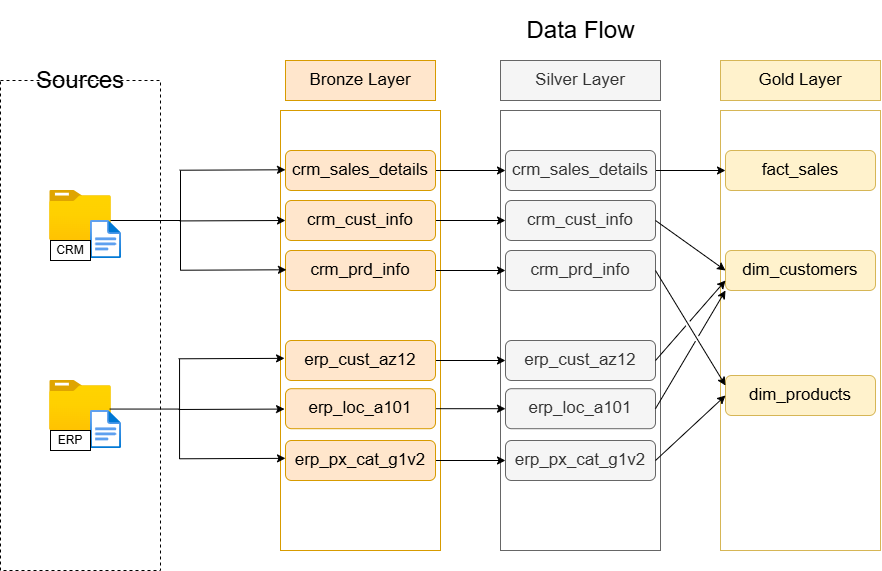

The diagram above was exported from draw.io. Its source (the exported page's mxGraphModel, read from the mxfile embedded in the PNG):
<mxGraphModel dx="3350" dy="1078" grid="1" gridSize="10" guides="1" tooltips="1" connect="1" arrows="1" fold="1" page="1" pageScale="1" pageWidth="1200" pageHeight="1920" math="0" shadow="0">
  <root>
    <mxCell id="0" />
    <mxCell id="1" parent="0" />
    <mxCell id="cycKuQZ3hPYTsSFiyw9J-1" parent="1" style="rounded=0;whiteSpace=wrap;html=1;fillColor=none;dashed=1;align=left;verticalAlign=top;movable=1;resizable=1;rotatable=1;deletable=1;editable=1;locked=0;connectable=1;" value="&lt;div&gt;&lt;br&gt;&lt;/div&gt;&lt;div&gt;&lt;br&gt;&lt;/div&gt;&lt;div&gt;&lt;br&gt;&lt;/div&gt;&lt;div&gt;&lt;br&gt;&lt;/div&gt;&lt;div&gt;&lt;br&gt;&lt;/div&gt;&lt;div&gt;&lt;br&gt;&lt;/div&gt;&lt;div&gt;&lt;br&gt;&lt;/div&gt;&lt;div&gt;&lt;br&gt;&lt;/div&gt;&lt;div&gt;&lt;br&gt;&lt;/div&gt;&lt;div&gt;&lt;br&gt;&lt;/div&gt;&lt;div&gt;&lt;br&gt;&lt;/div&gt;&lt;div&gt;&lt;br&gt;&lt;/div&gt;&lt;div&gt;&lt;br&gt;&lt;/div&gt;&lt;div&gt;&lt;br&gt;&lt;/div&gt;&lt;div&gt;&lt;br&gt;&lt;/div&gt;&lt;div&gt;&lt;br&gt;&lt;/div&gt;&lt;div&gt;&lt;br&gt;&lt;/div&gt;&lt;div&gt;&lt;br&gt;&lt;/div&gt;&lt;div&gt;&lt;br&gt;&lt;/div&gt;&lt;div&gt;&lt;br&gt;&lt;/div&gt;&lt;div&gt;&lt;br&gt;&lt;/div&gt;&lt;div&gt;&lt;br&gt;&lt;/div&gt;&lt;div&gt;&lt;br&gt;&lt;/div&gt;&lt;div&gt;&lt;br&gt;&lt;/div&gt;&lt;div&gt;&lt;br&gt;&lt;/div&gt;" vertex="1">
      <mxGeometry height="490" width="160" x="-1030" y="220" as="geometry" />
    </mxCell>
    <mxCell id="cycKuQZ3hPYTsSFiyw9J-2" parent="1" style="rounded=0;whiteSpace=wrap;html=1;fillColor=none;strokeColor=none;" value="&lt;font style=&quot;font-size: 24px;&quot;&gt;Sources&lt;/font&gt;" vertex="1">
      <mxGeometry height="60" width="120" x="-1010" y="190" as="geometry" />
    </mxCell>
    <mxCell id="cycKuQZ3hPYTsSFiyw9J-4" parent="1" style="rounded=0;whiteSpace=wrap;html=1;fillColor=none;strokeColor=none;" value="&lt;font style=&quot;font-size: 24px;&quot;&gt;Data Flow&lt;/font&gt;" vertex="1">
      <mxGeometry height="60" width="195" x="-547.5" y="140" as="geometry" />
    </mxCell>
    <mxCell id="cycKuQZ3hPYTsSFiyw9J-7" parent="1" style="rounded=0;whiteSpace=wrap;html=1;fillColor=#ffe6cc;strokeColor=#d79b00;fontSize=17;" value="Bronze Layer" vertex="1">
      <mxGeometry height="40" width="150" x="-745" y="200" as="geometry" />
    </mxCell>
    <mxCell id="cycKuQZ3hPYTsSFiyw9J-8" parent="1" style="rounded=0;whiteSpace=wrap;html=1;fillColor=none;strokeColor=#d79b00;fontSize=17;movable=1;resizable=1;rotatable=1;deletable=1;editable=1;locked=0;connectable=1;" value="" vertex="1">
      <mxGeometry height="440" width="160" x="-750" y="250" as="geometry" />
    </mxCell>
    <mxCell id="cycKuQZ3hPYTsSFiyw9J-9" parent="1" style="rounded=0;whiteSpace=wrap;html=1;fillColor=#f5f5f5;strokeColor=#666666;fontSize=17;fontColor=#333333;" value="Silver Layer" vertex="1">
      <mxGeometry height="40" width="160" x="-530" y="200" as="geometry" />
    </mxCell>
    <mxCell id="cycKuQZ3hPYTsSFiyw9J-10" parent="1" style="rounded=0;whiteSpace=wrap;html=1;fillColor=none;strokeColor=#666666;fontSize=17;fontColor=#333333;movable=0;resizable=0;rotatable=0;deletable=0;editable=0;locked=1;connectable=0;" value="" vertex="1">
      <mxGeometry height="440" width="160" x="-530" y="250" as="geometry" />
    </mxCell>
    <mxCell id="cycKuQZ3hPYTsSFiyw9J-11" parent="1" style="rounded=0;whiteSpace=wrap;html=1;fillColor=#fff2cc;strokeColor=#d6b656;fontSize=17;" value="Gold Layer" vertex="1">
      <mxGeometry height="40" width="160" x="-310" y="200" as="geometry" />
    </mxCell>
    <mxCell id="cycKuQZ3hPYTsSFiyw9J-12" parent="1" style="rounded=0;whiteSpace=wrap;html=1;fillColor=none;strokeColor=#d6b656;fontSize=17;movable=1;resizable=1;rotatable=1;deletable=1;editable=1;locked=0;connectable=1;" value="" vertex="1">
      <mxGeometry height="440" width="160" x="-310" y="250" as="geometry" />
    </mxCell>
    <mxCell id="cycKuQZ3hPYTsSFiyw9J-13" parent="1" style="image;aspect=fixed;html=1;points=[];align=center;fontSize=12;image=img/lib/azure2/general/Folder_Blank.svg;" value="" vertex="1">
      <mxGeometry height="50" width="61.61" x="-980.81" y="330" as="geometry" />
    </mxCell>
    <mxCell id="cycKuQZ3hPYTsSFiyw9J-14" parent="1" style="image;aspect=fixed;html=1;points=[];align=center;fontSize=12;image=img/lib/azure2/general/File.svg;" value="" vertex="1">
      <mxGeometry height="38.2" width="31" x="-940" y="360" as="geometry" />
    </mxCell>
    <mxCell id="cycKuQZ3hPYTsSFiyw9J-15" parent="1" style="rounded=0;whiteSpace=wrap;html=1;" value="CRM" vertex="1">
      <mxGeometry height="20" width="40" x="-980" y="380" as="geometry" />
    </mxCell>
    <mxCell id="cycKuQZ3hPYTsSFiyw9J-16" parent="1" style="image;aspect=fixed;html=1;points=[];align=center;fontSize=12;image=img/lib/azure2/general/Folder_Blank.svg;" value="" vertex="1">
      <mxGeometry height="50" width="61.61" x="-980.81" y="520" as="geometry" />
    </mxCell>
    <mxCell id="cycKuQZ3hPYTsSFiyw9J-17" parent="1" style="image;aspect=fixed;html=1;points=[];align=center;fontSize=12;image=img/lib/azure2/general/File.svg;" value="" vertex="1">
      <mxGeometry height="38.2" width="31" x="-940" y="550" as="geometry" />
    </mxCell>
    <mxCell id="cycKuQZ3hPYTsSFiyw9J-18" parent="1" style="rounded=0;whiteSpace=wrap;html=1;" value="ERP" vertex="1">
      <mxGeometry height="20" width="40" x="-980" y="570" as="geometry" />
    </mxCell>
    <mxCell id="Q_DMG03lu-pxHNb_RVhZ-9" edge="1" parent="1" source="cycKuQZ3hPYTsSFiyw9J-42" style="edgeStyle=orthogonalEdgeStyle;rounded=0;orthogonalLoop=1;jettySize=auto;html=1;entryX=0;entryY=0.5;entryDx=0;entryDy=0;" target="Q_DMG03lu-pxHNb_RVhZ-1">
      <mxGeometry relative="1" as="geometry" />
    </mxCell>
    <mxCell id="cycKuQZ3hPYTsSFiyw9J-42" parent="1" style="rounded=1;whiteSpace=wrap;html=1;fillColor=#ffe6cc;strokeColor=#d79b00;fontSize=17;" value="crm_cust_info" vertex="1">
      <mxGeometry height="40" width="150" x="-745" y="340" as="geometry" />
    </mxCell>
    <mxCell id="Q_DMG03lu-pxHNb_RVhZ-10" edge="1" parent="1" source="cycKuQZ3hPYTsSFiyw9J-43" style="edgeStyle=orthogonalEdgeStyle;rounded=0;orthogonalLoop=1;jettySize=auto;html=1;entryX=0;entryY=0.5;entryDx=0;entryDy=0;" target="Q_DMG03lu-pxHNb_RVhZ-2">
      <mxGeometry relative="1" as="geometry" />
    </mxCell>
    <mxCell id="cycKuQZ3hPYTsSFiyw9J-43" parent="1" style="rounded=1;whiteSpace=wrap;html=1;fillColor=#ffe6cc;strokeColor=#d79b00;fontSize=17;" value="crm_prd_info" vertex="1">
      <mxGeometry height="40" width="150" x="-745" y="390" as="geometry" />
    </mxCell>
    <mxCell id="Q_DMG03lu-pxHNb_RVhZ-8" edge="1" parent="1" source="cycKuQZ3hPYTsSFiyw9J-44" style="edgeStyle=orthogonalEdgeStyle;rounded=0;orthogonalLoop=1;jettySize=auto;html=1;entryX=0;entryY=0.5;entryDx=0;entryDy=0;" target="Q_DMG03lu-pxHNb_RVhZ-3">
      <mxGeometry relative="1" as="geometry" />
    </mxCell>
    <mxCell id="cycKuQZ3hPYTsSFiyw9J-44" parent="1" style="rounded=1;whiteSpace=wrap;html=1;fillColor=#ffe6cc;strokeColor=#d79b00;fontSize=17;" value="crm_sales_details" vertex="1">
      <mxGeometry height="40" width="150" x="-745" y="290" as="geometry" />
    </mxCell>
    <mxCell id="Q_DMG03lu-pxHNb_RVhZ-11" edge="1" parent="1" source="cycKuQZ3hPYTsSFiyw9J-45" style="edgeStyle=orthogonalEdgeStyle;rounded=0;orthogonalLoop=1;jettySize=auto;html=1;entryX=0;entryY=0.5;entryDx=0;entryDy=0;" target="Q_DMG03lu-pxHNb_RVhZ-4">
      <mxGeometry relative="1" as="geometry" />
    </mxCell>
    <mxCell id="cycKuQZ3hPYTsSFiyw9J-45" parent="1" style="rounded=1;whiteSpace=wrap;html=1;fillColor=#ffe6cc;strokeColor=#d79b00;fontSize=17;" value="erp_cust_az12" vertex="1">
      <mxGeometry height="40" width="150" x="-745" y="480" as="geometry" />
    </mxCell>
    <mxCell id="Q_DMG03lu-pxHNb_RVhZ-12" edge="1" parent="1" source="cycKuQZ3hPYTsSFiyw9J-46" style="edgeStyle=orthogonalEdgeStyle;rounded=0;orthogonalLoop=1;jettySize=auto;html=1;entryX=0;entryY=0.5;entryDx=0;entryDy=0;" target="Q_DMG03lu-pxHNb_RVhZ-5">
      <mxGeometry relative="1" as="geometry" />
    </mxCell>
    <mxCell id="cycKuQZ3hPYTsSFiyw9J-46" parent="1" style="rounded=1;whiteSpace=wrap;html=1;fillColor=#ffe6cc;strokeColor=#d79b00;fontSize=17;" value="erp_loc_a101" vertex="1">
      <mxGeometry height="40" width="150" x="-745" y="528.2" as="geometry" />
    </mxCell>
    <mxCell id="Q_DMG03lu-pxHNb_RVhZ-13" edge="1" parent="1" source="cycKuQZ3hPYTsSFiyw9J-47" style="edgeStyle=orthogonalEdgeStyle;rounded=0;orthogonalLoop=1;jettySize=auto;html=1;entryX=0;entryY=0.5;entryDx=0;entryDy=0;" target="Q_DMG03lu-pxHNb_RVhZ-6">
      <mxGeometry relative="1" as="geometry" />
    </mxCell>
    <mxCell id="cycKuQZ3hPYTsSFiyw9J-47" parent="1" style="rounded=1;whiteSpace=wrap;html=1;fillColor=#ffe6cc;strokeColor=#d79b00;fontSize=17;" value="erp_px_cat_g1v2" vertex="1">
      <mxGeometry height="40" width="150" x="-745" y="580" as="geometry" />
    </mxCell>
    <mxCell id="cycKuQZ3hPYTsSFiyw9J-51" edge="1" parent="1" style="endArrow=classic;html=1;rounded=0;" value="">
      <mxGeometry height="50" relative="1" width="50" as="geometry">
        <mxPoint x="-850.95" y="309.72" as="sourcePoint" />
        <mxPoint x="-745" y="309.2900000000001" as="targetPoint" />
      </mxGeometry>
    </mxCell>
    <mxCell id="cycKuQZ3hPYTsSFiyw9J-52" edge="1" parent="1" style="endArrow=classic;html=1;rounded=0;" value="">
      <mxGeometry height="50" relative="1" width="50" as="geometry">
        <mxPoint x="-850.95" y="360.42999999999995" as="sourcePoint" />
        <mxPoint x="-745" y="360" as="targetPoint" />
      </mxGeometry>
    </mxCell>
    <mxCell id="cycKuQZ3hPYTsSFiyw9J-53" edge="1" parent="1" style="endArrow=classic;html=1;rounded=0;" value="">
      <mxGeometry height="50" relative="1" width="50" as="geometry">
        <mxPoint x="-850" y="409.71999999999997" as="sourcePoint" />
        <mxPoint x="-744.05" y="409.29" as="targetPoint" />
      </mxGeometry>
    </mxCell>
    <mxCell id="cycKuQZ3hPYTsSFiyw9J-55" edge="1" parent="1" style="endArrow=none;html=1;rounded=0;" value="">
      <mxGeometry height="50" relative="1" width="50" as="geometry">
        <mxPoint x="-850" y="410" as="sourcePoint" />
        <mxPoint x="-850" y="310" as="targetPoint" />
      </mxGeometry>
    </mxCell>
    <mxCell id="cycKuQZ3hPYTsSFiyw9J-57" edge="1" parent="1" style="endArrow=none;html=1;rounded=0;" value="">
      <mxGeometry height="50" relative="1" width="50" as="geometry">
        <mxPoint x="-920" y="360" as="sourcePoint" />
        <mxPoint x="-850" y="360" as="targetPoint" />
      </mxGeometry>
    </mxCell>
    <mxCell id="cycKuQZ3hPYTsSFiyw9J-58" edge="1" parent="1" style="endArrow=classic;html=1;rounded=0;" value="">
      <mxGeometry height="50" relative="1" width="50" as="geometry">
        <mxPoint x="-851.9" y="498.28" as="sourcePoint" />
        <mxPoint x="-745.95" y="497.85" as="targetPoint" />
      </mxGeometry>
    </mxCell>
    <mxCell id="cycKuQZ3hPYTsSFiyw9J-59" edge="1" parent="1" style="endArrow=classic;html=1;rounded=0;" value="">
      <mxGeometry height="50" relative="1" width="50" as="geometry">
        <mxPoint x="-851.9" y="548.9899999999999" as="sourcePoint" />
        <mxPoint x="-745.95" y="548.56" as="targetPoint" />
      </mxGeometry>
    </mxCell>
    <mxCell id="cycKuQZ3hPYTsSFiyw9J-60" edge="1" parent="1" style="endArrow=classic;html=1;rounded=0;" value="">
      <mxGeometry height="50" relative="1" width="50" as="geometry">
        <mxPoint x="-850.95" y="598.2799999999999" as="sourcePoint" />
        <mxPoint x="-745" y="597.85" as="targetPoint" />
      </mxGeometry>
    </mxCell>
    <mxCell id="cycKuQZ3hPYTsSFiyw9J-61" edge="1" parent="1" style="endArrow=none;html=1;rounded=0;" value="">
      <mxGeometry height="50" relative="1" width="50" as="geometry">
        <mxPoint x="-850.95" y="598.56" as="sourcePoint" />
        <mxPoint x="-850.95" y="498.55999999999995" as="targetPoint" />
      </mxGeometry>
    </mxCell>
    <mxCell id="cycKuQZ3hPYTsSFiyw9J-62" edge="1" parent="1" style="endArrow=none;html=1;rounded=0;" value="">
      <mxGeometry height="50" relative="1" width="50" as="geometry">
        <mxPoint x="-920.95" y="548.56" as="sourcePoint" />
        <mxPoint x="-850.95" y="548.56" as="targetPoint" />
      </mxGeometry>
    </mxCell>
    <mxCell id="Q_DMG03lu-pxHNb_RVhZ-1" parent="1" style="rounded=1;whiteSpace=wrap;html=1;fillColor=#f5f5f5;strokeColor=#666666;fontSize=17;fontColor=#333333;" value="crm_cust_info" vertex="1">
      <mxGeometry height="40" width="150" x="-525" y="340" as="geometry" />
    </mxCell>
    <mxCell id="Q_DMG03lu-pxHNb_RVhZ-2" parent="1" style="rounded=1;whiteSpace=wrap;html=1;fillColor=#f5f5f5;strokeColor=#666666;fontSize=17;fontColor=#333333;" value="crm_prd_info" vertex="1">
      <mxGeometry height="40" width="150" x="-525" y="390" as="geometry" />
    </mxCell>
    <mxCell id="XFTrGRd5yUNNK4woUgvH-113" edge="1" parent="1" source="Q_DMG03lu-pxHNb_RVhZ-3" style="edgeStyle=orthogonalEdgeStyle;rounded=0;orthogonalLoop=1;jettySize=auto;html=1;exitX=1;exitY=0.5;exitDx=0;exitDy=0;entryX=0;entryY=0.5;entryDx=0;entryDy=0;" target="XFTrGRd5yUNNK4woUgvH-112">
      <mxGeometry relative="1" as="geometry" />
    </mxCell>
    <mxCell id="Q_DMG03lu-pxHNb_RVhZ-3" parent="1" style="rounded=1;whiteSpace=wrap;html=1;fillColor=#f5f5f5;strokeColor=#666666;fontSize=17;fontColor=#333333;" value="crm_sales_details" vertex="1">
      <mxGeometry height="40" width="150" x="-525" y="290" as="geometry" />
    </mxCell>
    <mxCell id="Q_DMG03lu-pxHNb_RVhZ-4" parent="1" style="rounded=1;whiteSpace=wrap;html=1;fillColor=#f5f5f5;strokeColor=#666666;fontSize=17;fontColor=#333333;" value="erp_cust_az12" vertex="1">
      <mxGeometry height="40" width="150" x="-525" y="480" as="geometry" />
    </mxCell>
    <mxCell id="Q_DMG03lu-pxHNb_RVhZ-5" parent="1" style="rounded=1;whiteSpace=wrap;html=1;fillColor=#f5f5f5;strokeColor=#666666;fontSize=17;fontColor=#333333;" value="erp_loc_a101" vertex="1">
      <mxGeometry height="40" width="150" x="-525" y="528.2" as="geometry" />
    </mxCell>
    <mxCell id="Q_DMG03lu-pxHNb_RVhZ-6" parent="1" style="rounded=1;whiteSpace=wrap;html=1;fillColor=#f5f5f5;strokeColor=#666666;fontSize=17;fontColor=#333333;" value="erp_px_cat_g1v2" vertex="1">
      <mxGeometry height="40" width="150" x="-525" y="580" as="geometry" />
    </mxCell>
    <mxCell id="XFTrGRd5yUNNK4woUgvH-110" parent="1" style="rounded=1;whiteSpace=wrap;html=1;fillColor=#fff2cc;strokeColor=#d6b656;fontSize=17;" value="dim_customers" vertex="1">
      <mxGeometry height="40" width="150" x="-305" y="390" as="geometry" />
    </mxCell>
    <mxCell id="XFTrGRd5yUNNK4woUgvH-111" parent="1" style="rounded=1;whiteSpace=wrap;html=1;fillColor=#fff2cc;strokeColor=#d6b656;fontSize=17;" value="dim_products" vertex="1">
      <mxGeometry height="40" width="150" x="-305" y="515" as="geometry" />
    </mxCell>
    <mxCell id="XFTrGRd5yUNNK4woUgvH-112" parent="1" style="rounded=1;whiteSpace=wrap;html=1;fillColor=#fff2cc;strokeColor=#d6b656;fontSize=17;" value="fact_sales" vertex="1">
      <mxGeometry height="40" width="150" x="-305" y="290" as="geometry" />
    </mxCell>
    <mxCell id="XFTrGRd5yUNNK4woUgvH-115" edge="1" parent="1" source="Q_DMG03lu-pxHNb_RVhZ-1" style="endArrow=classic;html=1;rounded=0;entryX=0;entryY=0.5;entryDx=0;entryDy=0;exitX=1;exitY=0.5;exitDx=0;exitDy=0;" target="XFTrGRd5yUNNK4woUgvH-110" value="">
      <mxGeometry height="50" relative="1" width="50" as="geometry">
        <mxPoint x="-340" y="360" as="sourcePoint" />
        <mxPoint x="-325" y="310" as="targetPoint" />
      </mxGeometry>
    </mxCell>
    <mxCell id="XFTrGRd5yUNNK4woUgvH-116" edge="1" parent="1" source="Q_DMG03lu-pxHNb_RVhZ-2" style="endArrow=classic;html=1;rounded=0;exitX=1;exitY=0.5;exitDx=0;exitDy=0;entryX=0;entryY=0.25;entryDx=0;entryDy=0;jumpStyle=gap;" target="XFTrGRd5yUNNK4woUgvH-111" value="">
      <mxGeometry height="50" relative="1" width="50" as="geometry">
        <mxPoint x="-340" y="420" as="sourcePoint" />
        <mxPoint x="-350" y="500" as="targetPoint" />
      </mxGeometry>
    </mxCell>
    <mxCell id="XFTrGRd5yUNNK4woUgvH-117" edge="1" parent="1" source="Q_DMG03lu-pxHNb_RVhZ-4" style="endArrow=classic;html=1;rounded=0;entryX=0;entryY=0.75;entryDx=0;entryDy=0;exitX=1;exitY=0.5;exitDx=0;exitDy=0;jumpStyle=gap;" target="XFTrGRd5yUNNK4woUgvH-110" value="">
      <mxGeometry height="50" relative="1" width="50" as="geometry">
        <mxPoint x="-340" y="390" as="sourcePoint" />
        <mxPoint x="-270" y="440" as="targetPoint" />
      </mxGeometry>
    </mxCell>
    <mxCell id="XFTrGRd5yUNNK4woUgvH-118" edge="1" parent="1" source="Q_DMG03lu-pxHNb_RVhZ-5" style="endArrow=classic;html=1;rounded=0;entryX=0;entryY=1;entryDx=0;entryDy=0;exitX=1;exitY=0.5;exitDx=0;exitDy=0;jumpStyle=gap;" target="XFTrGRd5yUNNK4woUgvH-110" value="">
      <mxGeometry height="50" relative="1" width="50" as="geometry">
        <mxPoint x="-340" y="570" as="sourcePoint" />
        <mxPoint x="-270" y="620" as="targetPoint" />
      </mxGeometry>
    </mxCell>
    <mxCell id="XFTrGRd5yUNNK4woUgvH-119" edge="1" parent="1" source="Q_DMG03lu-pxHNb_RVhZ-6" style="endArrow=classic;html=1;rounded=0;entryX=0;entryY=0.5;entryDx=0;entryDy=0;exitX=1;exitY=0.5;exitDx=0;exitDy=0;jumpStyle=gap;" target="XFTrGRd5yUNNK4woUgvH-111" value="">
      <mxGeometry height="50" relative="1" width="50" as="geometry">
        <mxPoint x="-360" y="608.5" as="sourcePoint" />
        <mxPoint x="-290" y="658.5" as="targetPoint" />
      </mxGeometry>
    </mxCell>
  </root>
</mxGraphModel>